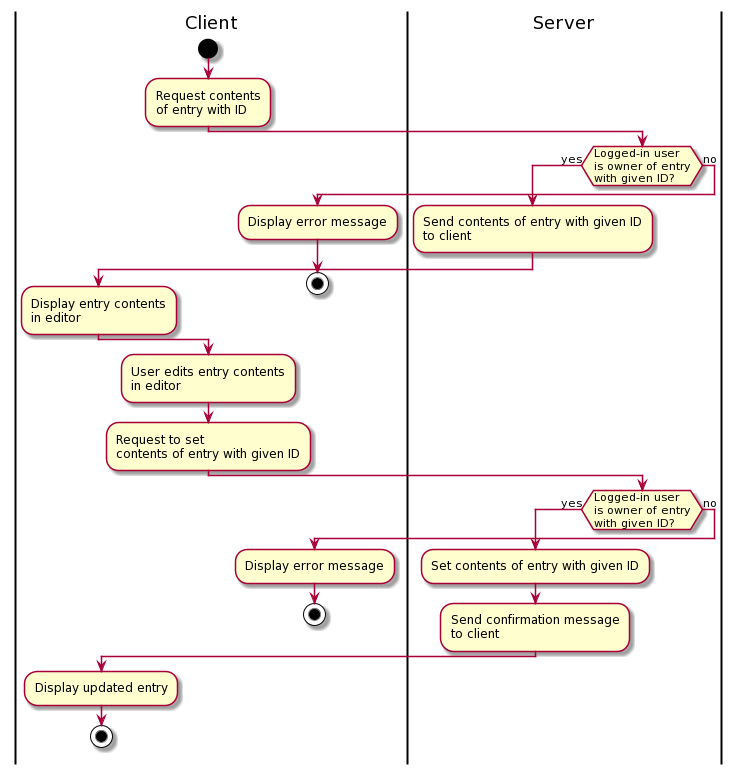

The diagram above was rendered by PlantUML. Its source (embedded in the PNG):
@startuml
|Client|
start
:Request contents\nof entry with ID;
|Server|
if (Logged-in user\nis owner of entry\nwith given ID?) then (yes)
    :Send contents of entry with given ID\nto client;
    |Client|
    :Display entry contents\nin editor;
else (no)
    :Display error message;
    stop
endif

:User edits entry contents\nin editor;
:Request to set\ncontents of entry with given ID;
|Server|
if (Logged-in user\nis owner of entry\nwith given ID?) then (yes)
    :Set contents of entry with given ID;
    :Send confirmation message\nto client;
    |Client|
    :Display updated entry;
    stop
else (no)
    |Client|
    :Display error message;
    stop
endif
@enduml